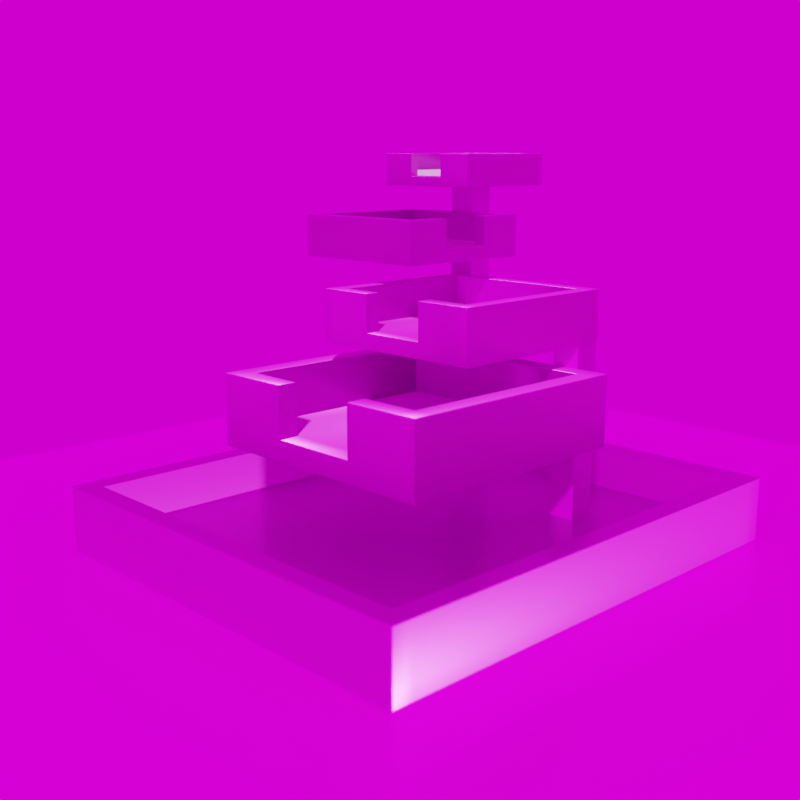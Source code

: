 # Source: fountain.blend  (saved by Blender 3.1.7; exported with 4.5.12 LTS)
import bpy
from mathutils import Matrix  # noqa: F401  (used for matrix-valued properties, if any)

bpy.ops.wm.read_factory_settings(use_empty=True)
scene = bpy.context.scene
scene.name = 'Scene'

# ---- collections
col_collection = bpy.data.collections.new('Collection'); scene.collection.children.link(col_collection)

# ---- images (referenced by path relative to the original .blend; pixels are not part of the script)
import os
ASSET_DIR = os.environ.get("B2B_ASSET_DIR", "")  # directory of the original .blend (textures are referenced by path, not embedded)
HERE = os.path.dirname(os.path.abspath(__file__))  # packed textures are extracted next to this script under _unpacked/

def load_image(name, relpath, width, height, colorspace="sRGB"):
    """Load a texture the original file referenced (path relative to the .blend, or extracted next to this script)."""
    p = next((c for c in (os.path.join(HERE, relpath), os.path.join(ASSET_DIR, relpath)) if relpath and os.path.exists(c)), "")
    if p:
        img = bpy.data.images.load(p, check_existing=True)
        img.name = name
    else:  # same state as the original file: an image datablock whose file is absent (Cycles renders it pink)
        img = bpy.data.images.new(name, width, height)
        img.source = "FILE"
        img.filepath = "//" + (relpath or name)
    img.colorspace_settings.name = colorspace
    return img
img_vddjfci_2k_albedo_jpg = load_image('vddjfci_2K_Albedo.jpg', 'vddjfci_2K_Albedo.jpg', 1024, 1024, 'sRGB')
img_vddjfci_2k_ao_jpg = load_image('vddjfci_2K_AO.jpg', 'vddjfci_2K_AO.jpg', 1024, 1024, 'Non-Color')
img_vddjfci_2k_roughness_jpg = load_image('vddjfci_2K_Roughness.jpg', 'vddjfci_2K_Roughness.jpg', 1024, 1024, 'Non-Color')
img_vddjfci_2k_normal_jpg = load_image('vddjfci_2K_Normal.jpg', 'vddjfci_2K_Normal.jpg', 1024, 1024, 'Non-Color')
img_wlhkfhqv_2k_albedo_jpg = load_image('wlhkfhqv_2K_Albedo.jpg', 'wlhkfhqv_2K_Albedo.jpg', 1024, 1024, 'sRGB')
img_wlhkfhqv_2k_roughness_jpg = load_image('wlhkfhqv_2K_Roughness.jpg', 'wlhkfhqv_2K_Roughness.jpg', 1024, 1024, 'Non-Color')
img_wlhkfhqv_2k_albedo_jpg_001 = load_image('wlhkfhqv_2K_Albedo.jpg.001', 'wlhkfhqv_2K_Albedo.jpg', 1024, 1024, 'sRGB')
img_wlhkfhqv_2k_roughness_jpg_001 = load_image('wlhkfhqv_2K_Roughness.jpg.001', 'wlhkfhqv_2K_Roughness.jpg', 1024, 1024, 'Non-Color')
img_brown_photostudio_02_4k_exr = load_image('brown_photostudio_02_4k.exr', 'brown_photostudio_02_4k.exr', 1024, 1024, 'Linear Rec.709')

# ---- materials (node trees are filled in below, after node groups)
mat_dirty_terrazzo_vddjfci = bpy.data.materials.new('Dirty_Terrazzo_vddjfci')
mat_x = bpy.data.materials.new('マテリアル')
mat_verde_alpi_wlhkfhqv = bpy.data.materials.new('Verde_Alpi_wlhkfhqv')

# ---- material node trees
mat_dirty_terrazzo_vddjfci.use_nodes = True; mat_dirty_terrazzo_vddjfci.node_tree.nodes.clear()
_N = mat_dirty_terrazzo_vddjfci.node_tree.nodes; _L = mat_dirty_terrazzo_vddjfci.node_tree.links
n0 = _N.new('ShaderNodeBsdfPrincipled'); n0.name = 'Principled BSDF'; n0.location = (10, 300)
n0.subsurface_method = 'RANDOM_WALK_SKIN'
n0.inputs[1].default_value = 0.2
n0.inputs[3].default_value = 1.45
n0.inputs[13].default_value = 0.6
n0.inputs[27].default_value = (0.0, 0.0, 0.0, 1.0)
n0.inputs[28].default_value = 1.0
n1 = _N.new('ShaderNodeOutputMaterial'); n1.name = 'Material Output'; n1.location = (300, 300)
n2 = _N.new('ShaderNodeMapping'); n2.name = 'マッピング'; n2.location = (-1950, 0)
n2.vector_type = 'TEXTURE'
n3 = _N.new('ShaderNodeTexCoord'); n3.name = 'テクスチャ座標'; n3.location = (-2150, -200)
n4 = _N.new('ShaderNodeMix'); n4.name = 'ミックス'; n4.location = (-250, 320)
n4.data_type = 'RGBA'
n4.blend_type = 'MULTIPLY'
n5 = _N.new('ShaderNodeTexImage'); n5.name = '画像テクスチャ'; n5.location = (-640, 460)
n5.image = img_vddjfci_2k_albedo_jpg
n6 = _N.new('ShaderNodeTexImage'); n6.name = '画像テクスチャ.001'; n6.location = (-640, 200)
n6.image = img_vddjfci_2k_ao_jpg
n7 = _N.new('ShaderNodeTexImage'); n7.name = '画像テクスチャ.002'; n7.location = (-1150, -60)
n7.image = img_vddjfci_2k_roughness_jpg
n8 = _N.new('ShaderNodeTexImage'); n8.name = '画像テクスチャ.003'; n8.location = (-640, -207)
n8.image = img_vddjfci_2k_normal_jpg
n9 = _N.new('ShaderNodeNormalMap'); n9.name = 'ノーマルマップ'; n9.location = (-250, -170)
_L.new(n0.outputs[0], n1.inputs[0])
_L.new(n3.outputs[2], n2.inputs[0])
_L.new(n2.outputs[0], n5.inputs[0])
_L.new(n2.outputs[0], n6.inputs[0])
_L.new(n5.outputs[0], n4.inputs[6])
_L.new(n6.outputs[0], n4.inputs[7])
_L.new(n4.outputs[2], n0.inputs[0])
_L.new(n7.outputs[0], n0.inputs[2])
_L.new(n2.outputs[0], n7.inputs[0])
_L.new(n2.outputs[0], n8.inputs[0])
_L.new(n8.outputs[0], n9.inputs[1])
_L.new(n9.outputs[0], n0.inputs[5])
n1.is_active_output = True
mat_x.use_nodes = True; mat_x.node_tree.nodes.clear()
_N = mat_x.node_tree.nodes; _L = mat_x.node_tree.links
n0 = _N.new('ShaderNodeOutputMaterial'); n0.name = 'Material Output'; n0.location = (300, 300)
n1 = _N.new('ShaderNodeBsdfGlass'); n1.name = 'グラスBSDF'; n1.location = (10, 300)
n1.distribution = 'BECKMANN'
n1.inputs[2].default_value = 1.33
_L.new(n1.outputs[0], n0.inputs[0])
n0.is_active_output = True
mat_verde_alpi_wlhkfhqv.use_nodes = True; mat_verde_alpi_wlhkfhqv.node_tree.nodes.clear()
_N = mat_verde_alpi_wlhkfhqv.node_tree.nodes; _L = mat_verde_alpi_wlhkfhqv.node_tree.links
n0 = _N.new('ShaderNodeBsdfPrincipled'); n0.name = 'Principled BSDF'; n0.location = (10, 300)
n0.subsurface_method = 'RANDOM_WALK_SKIN'
n0.inputs[1].default_value = 0.5
n0.inputs[3].default_value = 1.45
n0.inputs[13].default_value = 0.6
n0.inputs[27].default_value = (0.0, 0.0, 0.0, 1.0)
n0.inputs[28].default_value = 1.0
n1 = _N.new('ShaderNodeOutputMaterial'); n1.name = 'Material Output'; n1.location = (300, 300)
n2 = _N.new('ShaderNodeMapping'); n2.name = 'マッピング'; n2.location = (-1950, 0)
n2.vector_type = 'TEXTURE'
n3 = _N.new('ShaderNodeTexCoord'); n3.name = 'テクスチャ座標'; n3.location = (-2150, -200)
n4 = _N.new('ShaderNodeTexImage'); n4.name = '画像テクスチャ'; n4.location = (-640, 420)
n4.image = img_wlhkfhqv_2k_albedo_jpg
n5 = _N.new('ShaderNodeTexImage'); n5.name = '画像テクスチャ.001'; n5.location = (-1150, -60)
n5.image = img_wlhkfhqv_2k_roughness_jpg
n6 = _N.new('ShaderNodeMapping'); n6.name = 'Mapping'; n6.location = (-1950, 0)
n6.vector_type = 'TEXTURE'
n7 = _N.new('ShaderNodeTexCoord'); n7.name = 'Texture Coordinate'; n7.location = (-2150, -200)
n8 = _N.new('ShaderNodeTexImage'); n8.name = 'Image Texture'; n8.location = (-640, 420)
n8.image = img_wlhkfhqv_2k_albedo_jpg_001
n9 = _N.new('ShaderNodeTexImage'); n9.name = 'Image Texture.001'; n9.location = (-1150, -60)
n9.image = img_wlhkfhqv_2k_roughness_jpg_001
_L.new(n0.outputs[0], n1.inputs[0])
_L.new(n3.outputs[2], n2.inputs[0])
_L.new(n2.outputs[0], n4.inputs[0])
_L.new(n2.outputs[0], n5.inputs[0])
_L.new(n7.outputs[2], n6.inputs[0])
_L.new(n8.outputs[0], n0.inputs[0])
_L.new(n6.outputs[0], n8.inputs[0])
_L.new(n9.outputs[0], n0.inputs[2])
_L.new(n6.outputs[0], n9.inputs[0])
n1.is_active_output = True

# ---- world
world_world = bpy.data.worlds.new('World'); scene.world = world_world
world_world.use_nodes = True; world_world.node_tree.nodes.clear()
_N = world_world.node_tree.nodes; _L = world_world.node_tree.links
n0 = _N.new('ShaderNodeOutputWorld'); n0.name = 'World Output'; n0.location = (300, 300)
n1 = _N.new('ShaderNodeBackground'); n1.name = 'Background'; n1.location = (10, 300)
n2 = _N.new('ShaderNodeTexCoord'); n2.name = 'テクスチャ座標'; n2.location = (-780, 302)
n3 = _N.new('ShaderNodeTexEnvironment'); n3.name = '環境テクスチャ'; n3.location = (-280, 280)
n3.image = img_brown_photostudio_02_4k_exr
n4 = _N.new('ShaderNodeMapping'); n4.name = 'マッピング'; n4.location = (-570, 318)
n4.width = 240
n4.inputs[1].default_value = (0.0, 0.0, -0.1)
n4.inputs[2].default_value = (0.0, 0.0, 2.094)
_L.new(n1.outputs[0], n0.inputs[0])
_L.new(n4.outputs[0], n3.inputs[0])
_L.new(n2.outputs[0], n4.inputs[0])
_L.new(n3.outputs[0], n1.inputs[0])
n0.is_active_output = True
world_world.color = (0.05088, 0.05088, 0.05088)
world_world.use_sun_shadow = False
world_world.sun_shadow_jitter_overblur = 0.0

# ---- cameras
cam_x = bpy.data.cameras.new('カメラ')
cam_x.dof.use_dof = True
cam_x.dof.focus_distance = 24.7
cam_x.dof.aperture_fstop = 0.3

# ---- meshes
me_x = bpy.data.meshes.new('立方体')
me_x.from_pydata([(-1.0, -1.0, -0.02346), (-1.0, -1.0, 0.1427), (-1.0, 1.0, -0.02346), (-1.0, 1.0, 0.1427), (1.0, -1.0, -0.02346), (1.0, -1.0, 0.1427), (1.0, 1.0, -0.02346), (1.0, 1.0, 0.1427), (0.8333, 1.0, -0.02346), (-0.8333, 1.0, -0.02346), (-0.8333, 1.0, 0.1427), (0.8333, 1.0, 0.1427), (-0.8333, -1.0, -0.02346), (0.8333, -1.0, -0.02346), (0.8333, -1.0, 0.1427), (-0.8333, -1.0, 0.1427), (-1.0, 0.8333, -0.02346), (-1.0, -0.8333, -0.02346), (-1.0, -0.8333, 0.1427), (-1.0, 0.8333, 0.1427), (1.0, -0.8333, -0.02346), (1.0, 0.8333, -0.02346), (1.0, 0.8333, 0.1427), (1.0, -0.8333, 0.1427), (0.8333, 0.8333, 0.1427), (0.8333, -0.8333, 0.1427), (-0.8333, 0.8333, 0.1427), (-0.8333, -0.8333, 0.1427), (-0.8333, 0.8333, -0.02346), (-0.8333, -0.8333, -0.02346), (0.8333, 0.8333, -0.02346), (0.8333, -0.8333, -0.02346), (0.3611, 1.0, -0.02346), (-0.3611, 1.0, -0.02346), (-0.3611, 1.0, 0.1427), (0.3611, 1.0, 0.1427), (-0.3611, -1.0, -0.02346), (0.3611, -1.0, -0.02346), (0.3611, -1.0, 0.1427), (-0.3611, -1.0, 0.1427), (0.3611, 0.8333, -0.02346), (-0.3611, 0.8333, -0.02346), (0.3611, -0.8333, -0.02346), (-0.3611, -0.8333, -0.02346), (-0.3611, 0.8333, 0.1427), (0.3611, 0.8333, 0.1427), (-0.3611, -0.8333, 0.1427), (0.3611, -0.8333, 0.1427), (-1.0, 0.8333, 0.5386), (-1.0, 1.0, 0.5386), (0.8333, 1.0, 0.5386), (1.0, 1.0, 0.5386), (1.0, -0.8333, 0.5386), (1.0, -1.0, 0.5386), (-0.8333, -1.0, 0.5386), (-1.0, -1.0, 0.5386), (-0.8333, 1.0, 0.5386), (0.3611, 1.0, 0.5386), (0.8333, -1.0, 0.5386), (-0.3611, -1.0, 0.5386), (0.8333, -0.8333, 0.5386), (-0.8333, -0.8333, 0.5386), (-1.0, -0.8333, 0.5386), (1.0, 0.8333, 0.5386), (0.8333, 0.8333, 0.5386), (-0.8333, 0.8333, 0.5386), (0.3611, 0.8333, 0.5386), (0.3611, -0.8333, 0.5386), (-0.3611, 1.0, 0.5386), (0.3611, -1.0, 0.5386), (-0.3611, 0.8333, 0.5386), (-0.3611, -0.8333, 0.5386)], [], [(16, 19, 3, 2), (8, 11, 7, 6), (20, 23, 5, 4), (12, 15, 1, 0), (31, 20, 4, 13), (18, 1, 55, 62), (11, 35, 57, 50), (24, 25, 60, 64), (17, 29, 12, 0), (42, 31, 13, 37), (4, 5, 14, 13), (36, 39, 15, 12), (2, 3, 10, 9), (32, 35, 11, 8), (32, 8, 30, 40), (40, 30, 31, 42), (2, 9, 28, 16), (16, 28, 29, 17), (46, 27, 61, 71), (44, 26, 27, 46), (38, 14, 58, 69), (10, 3, 49, 56), (44, 45, 66, 70), (23, 22, 63, 52), (8, 6, 21, 30), (30, 21, 20, 31), (6, 7, 22, 21), (21, 22, 23, 20), (0, 1, 18, 17), (17, 18, 19, 16), (24, 45, 47, 25), (45, 44, 46, 47), (26, 44, 70, 65), (7, 11, 50, 51), (28, 41, 43, 29), (41, 40, 42, 43), (9, 33, 41, 28), (33, 32, 40, 41), (9, 10, 34, 33), (33, 34, 35, 32), (13, 14, 38, 37), (37, 38, 39, 36), (29, 43, 36, 12), (43, 42, 37, 36), (25, 47, 67, 60), (47, 46, 39, 38), (61, 62, 55, 54), (52, 60, 58, 53), (71, 61, 54, 59), (68, 56, 65, 70), (51, 50, 64, 63), (63, 64, 60, 52), (56, 49, 48, 65), (65, 48, 62, 61), (50, 57, 66, 64), (57, 68, 70, 66), (60, 67, 69, 58), (5, 23, 52, 53), (47, 38, 69, 67), (19, 18, 62, 48), (27, 26, 65, 61), (3, 19, 48, 49), (39, 46, 71, 59), (34, 10, 56, 68), (14, 5, 53, 58), (45, 24, 64, 66), (1, 15, 54, 55), (35, 34, 68, 57), (15, 39, 59, 54), (22, 7, 51, 63)])
me_x.polygons.foreach_set('use_smooth', [True] * 70)
_uv = me_x.uv_layers.new(name='UVマップ')
_uv.uv.foreach_set('vector', [0.9167, 0.3792, 0.9167, 0.4623, 1.0, 0.4623, 1.0, 0.3792, 0.9167, 0.3792, 0.9167, 0.4623, 1.0, 0.4623, 1.0, 0.3792, 0.08333, 0.3792, 0.08333, 0.4623, 0.0, 0.4623, 0.0, 0.3792, 0.08333, 0.3792, 0.08333, 0.4623, 0.0, 0.4623, 0.0, 0.3792, 0.9167, 0.08333, 1.0, 0.08333, 1.0, 0.0, 0.9167, 0.0, 0.08333, 0.4623, 0.0, 0.4623, 0.0, 0.6602, 0.08333, 0.6602, 0.9167, 0.4623, 0.6806, 0.4623, 0.6806, 0.6602, 0.9167, 0.6602, 0.9167, 0.4623, 0.08333, 0.4623, 0.08333, 0.6602, 0.9167, 0.6602, 0.0, 0.08333, 0.08333, 0.08333, 0.08333, 0.0, 0.0, 0.0, 0.6806, 0.08333, 0.9167, 0.08333, 0.9167, 0.0, 0.6806, 0.0, 1.0, 0.3792, 1.0, 0.4623, 0.9167, 0.4623, 0.9167, 0.3792, 0.3194, 0.3792, 0.3194, 0.4623, 0.08333, 0.4623, 0.08333, 0.3792, 0.0, 0.3792, 0.0, 0.4623, 0.08333, 0.4623, 0.08333, 0.3792, 0.6806, 0.3792, 0.6806, 0.4623, 0.9167, 0.4623, 0.9167, 0.3792, 0.6806, 1.0, 0.9167, 1.0, 0.9167, 0.9167, 0.6806, 0.9167, 0.6806, 0.9167, 0.9167, 0.9167, 0.9167, 0.08333, 0.6806, 0.08333, 0.0, 1.0, 0.08333, 1.0, 0.08333, 0.9167, 0.0, 0.9167, 0.0, 0.9167, 0.08333, 0.9167, 0.08333, 0.08333, 0.0, 0.08333, 0.3194, 0.4623, 0.08333, 0.4623, 0.08333, 0.6602, 0.3194, 0.6602, 0.3194, 0.9167, 0.08333, 0.9167, 0.08333, 0.08333, 0.3194, 0.08333, 0.6806, 0.4623, 0.9167, 0.4623, 0.9167, 0.6602, 0.6806, 0.6602, 0.08333, 0.4623, 0.0, 0.4623, 0.0, 0.6602, 0.08333, 0.6602, 0.3194, 0.4623, 0.6806, 0.4623, 0.6806, 0.6602, 0.3194, 0.6602, 0.08333, 0.4623, 0.9167, 0.4623, 0.9167, 0.6602, 0.08333, 0.6602, 0.9167, 1.0, 1.0, 1.0, 1.0, 0.9167, 0.9167, 0.9167, 0.9167, 0.9167, 1.0, 0.9167, 1.0, 0.08333, 0.9167, 0.08333, 1.0, 0.3792, 1.0, 0.4623, 0.9167, 0.4623, 0.9167, 0.3792, 0.9167, 0.3792, 0.9167, 0.4623, 0.08333, 0.4623, 0.08333, 0.3792, 0.0, 0.3792, 0.0, 0.4623, 0.08333, 0.4623, 0.08333, 0.3792, 0.08333, 0.3792, 0.08333, 0.4623, 0.9167, 0.4623, 0.9167, 0.3792, 0.9167, 0.9167, 0.6806, 0.9167, 0.6806, 0.08333, 0.9167, 0.08333, 0.6806, 0.9167, 0.3194, 0.9167, 0.3194, 0.08333, 0.6806, 0.08333, 0.08333, 0.4623, 0.3194, 0.4623, 0.3194, 0.6602, 0.08333, 0.6602, 1.0, 0.4623, 0.9167, 0.4623, 0.9167, 0.6602, 1.0, 0.6602, 0.08333, 0.9167, 0.3194, 0.9167, 0.3194, 0.08333, 0.08333, 0.08333, 0.3194, 0.9167, 0.6806, 0.9167, 0.6806, 0.08333, 0.3194, 0.08333, 0.08333, 1.0, 0.3194, 1.0, 0.3194, 0.9167, 0.08333, 0.9167, 0.3194, 1.0, 0.6806, 1.0, 0.6806, 0.9167, 0.3194, 0.9167, 0.08333, 0.3792, 0.08333, 0.4623, 0.3194, 0.4623, 0.3194, 0.3792, 0.3194, 0.3792, 0.3194, 0.4623, 0.6806, 0.4623, 0.6806, 0.3792, 0.9167, 0.3792, 0.9167, 0.4623, 0.6806, 0.4623, 0.6806, 0.3792, 0.6806, 0.3792, 0.6806, 0.4623, 0.3194, 0.4623, 0.3194, 0.3792, 0.08333, 0.08333, 0.3194, 0.08333, 0.3194, 0.0, 0.08333, 0.0, 0.3194, 0.08333, 0.6806, 0.08333, 0.6806, 0.0, 0.3194, 0.0, 0.9167, 0.4623, 0.6806, 0.4623, 0.6806, 0.6602, 0.9167, 0.6602, 0.6806, 0.08333, 0.3194, 0.08333, 0.3194, 0.0, 0.6806, 0.0, 0.08333, 0.08333, 0.0, 0.08333, 0.0, 0.0, 0.08333, 0.0, 1.0, 0.08333, 0.9167, 0.08333, 0.9167, 0.0, 1.0, 0.0, 0.3194, 0.08333, 0.08333, 0.08333, 0.08333, 0.0, 0.3194, 0.0, 0.3194, 1.0, 0.08333, 1.0, 0.08333, 0.9167, 0.3194, 0.9167, 1.0, 1.0, 0.9167, 1.0, 0.9167, 0.9167, 1.0, 0.9167, 1.0, 0.9167, 0.9167, 0.9167, 0.9167, 0.08333, 1.0, 0.08333, 0.08333, 1.0, 0.0, 1.0, 0.0, 0.9167, 0.08333, 0.9167, 0.08333, 0.9167, 0.0, 0.9167, 0.0, 0.08333, 0.08333, 0.08333, 0.9167, 1.0, 0.6806, 1.0, 0.6806, 0.9167, 0.9167, 0.9167, 0.6806, 1.0, 0.3194, 1.0, 0.3194, 0.9167, 0.6806, 0.9167, 0.9167, 0.08333, 0.6806, 0.08333, 0.6806, 0.0, 0.9167, 0.0, 0.0, 0.4623, 0.08333, 0.4623, 0.08333, 0.6602, 0.0, 0.6602, 0.08333, 0.4623, 0.0, 0.4623, 0.0, 0.6602, 0.08333, 0.6602, 0.9167, 0.4623, 0.08333, 0.4623, 0.08333, 0.6602, 0.9167, 0.6602, 0.08333, 0.4623, 0.9167, 0.4623, 0.9167, 0.6602, 0.08333, 0.6602, 1.0, 0.4623, 0.9167, 0.4623, 0.9167, 0.6602, 1.0, 0.6602, 0.0, 0.4623, 0.08333, 0.4623, 0.08333, 0.6602, 0.0, 0.6602, 0.3194, 0.4623, 0.08333, 0.4623, 0.08333, 0.6602, 0.3194, 0.6602, 0.9167, 0.4623, 1.0, 0.4623, 1.0, 0.6602, 0.9167, 0.6602, 0.6806, 0.4623, 0.9167, 0.4623, 0.9167, 0.6602, 0.6806, 0.6602, 0.0, 0.4623, 0.08333, 0.4623, 0.08333, 0.6602, 0.0, 0.6602, 0.6806, 0.4623, 0.3194, 0.4623, 0.3194, 0.6602, 0.6806, 0.6602, 0.08333, 0.4623, 0.3194, 0.4623, 0.3194, 0.6602, 0.08333, 0.6602, 0.9167, 0.4623, 1.0, 0.4623, 1.0, 0.6602, 0.9167, 0.6602])
me_x.materials.append(mat_dirty_terrazzo_vddjfci)
me_x.use_remesh_fix_poles = True
me_x.use_remesh_preserve_attributes = False
me_x.update()
me_001 = bpy.data.meshes.new('立方体.001')
me_001.from_pydata([(-1.0, -1.0, -0.02346), (-1.0, -1.0, 0.1427), (-1.0, 1.0, -0.02346), (-1.0, 1.0, 0.1427), (1.0, -1.0, -0.02346), (1.0, -1.0, 0.1427), (1.0, 1.0, -0.02346), (1.0, 1.0, 0.1427), (0.8333, 1.0, -0.02346), (-0.8333, 1.0, -0.02346), (-0.8333, 1.0, 0.1427), (0.8333, 1.0, 0.1427), (-0.8333, -1.0, -0.02346), (0.8333, -1.0, -0.02346), (0.8333, -1.0, 0.1427), (-0.8333, -1.0, 0.1427), (-1.0, 0.8333, -0.02346), (-1.0, -0.8333, -0.02346), (-1.0, -0.8333, 0.1427), (-1.0, 0.8333, 0.1427), (1.0, -0.8333, -0.02346), (1.0, 0.8333, -0.02346), (1.0, 0.8333, 0.1427), (1.0, -0.8333, 0.1427), (0.8333, 0.8333, 0.1427), (0.8333, -0.8333, 0.1427), (-0.8333, 0.8333, 0.1427), (-0.8333, -0.8333, 0.1427), (-0.8333, 0.8333, -0.02346), (-0.8333, -0.8333, -0.02346), (0.8333, 0.8333, -0.02346), (0.8333, -0.8333, -0.02346), (0.3611, 1.0, -0.02346), (-0.3611, 1.0, -0.02346), (-0.3611, 1.0, 0.1427), (0.3611, 1.0, 0.1427), (-0.3611, -1.0, -0.02346), (0.3611, -1.0, -0.02346), (0.3611, -1.0, 0.1427), (-0.3611, -1.0, 0.1427), (0.3611, 0.8333, -0.02346), (-0.3611, 0.8333, -0.02346), (0.3611, -0.8333, -0.02346), (-0.3611, -0.8333, -0.02346), (-0.3611, 0.8333, 0.1427), (0.3611, 0.8333, 0.1427), (-0.3611, -0.8333, 0.1427), (0.3611, -0.8333, 0.1427), (-1.0, 0.8333, 0.5386), (-1.0, 1.0, 0.5386), (0.8333, 1.0, 0.5386), (1.0, 1.0, 0.5386), (1.0, -0.8333, 0.5386), (1.0, -1.0, 0.5386), (-0.8333, -1.0, 0.5386), (-1.0, -1.0, 0.5386), (-0.8333, 1.0, 0.5386), (0.3611, 1.0, 0.5386), (0.8333, -1.0, 0.5386), (-0.3611, -1.0, 0.5386), (0.8333, -0.8333, 0.5386), (-0.8333, -0.8333, 0.5386), (-1.0, -0.8333, 0.5386), (1.0, 0.8333, 0.5386), (0.8333, 0.8333, 0.5386), (-0.8333, 0.8333, 0.5386), (0.3611, 0.8333, 0.5386), (0.3611, -0.8333, 0.5386), (-0.3611, 1.0, 0.5386), (0.3611, -1.0, 0.5386), (-0.3611, 0.8333, 0.5386), (-0.3611, -0.8333, 0.5386)], [], [(16, 19, 3, 2), (8, 11, 7, 6), (20, 23, 5, 4), (12, 15, 1, 0), (31, 20, 4, 13), (18, 1, 55, 62), (11, 35, 57, 50), (24, 25, 60, 64), (17, 29, 12, 0), (42, 31, 13, 37), (4, 5, 14, 13), (36, 39, 15, 12), (2, 3, 10, 9), (32, 35, 11, 8), (32, 8, 30, 40), (40, 30, 31, 42), (2, 9, 28, 16), (16, 28, 29, 17), (46, 27, 61, 71), (44, 26, 27, 46), (38, 14, 58, 69), (10, 3, 49, 56), (44, 45, 66, 70), (23, 22, 63, 52), (8, 6, 21, 30), (30, 21, 20, 31), (6, 7, 22, 21), (21, 22, 23, 20), (0, 1, 18, 17), (17, 18, 19, 16), (24, 45, 47, 25), (45, 44, 46, 47), (26, 44, 70, 65), (7, 11, 50, 51), (28, 41, 43, 29), (41, 40, 42, 43), (9, 33, 41, 28), (33, 32, 40, 41), (9, 10, 34, 33), (33, 34, 35, 32), (13, 14, 38, 37), (37, 38, 39, 36), (29, 43, 36, 12), (43, 42, 37, 36), (25, 47, 67, 60), (47, 46, 39, 38), (61, 62, 55, 54), (52, 60, 58, 53), (71, 61, 54, 59), (68, 56, 65, 70), (51, 50, 64, 63), (63, 64, 60, 52), (56, 49, 48, 65), (65, 48, 62, 61), (50, 57, 66, 64), (57, 68, 70, 66), (60, 67, 69, 58), (5, 23, 52, 53), (47, 38, 69, 67), (19, 18, 62, 48), (27, 26, 65, 61), (3, 19, 48, 49), (39, 46, 71, 59), (34, 10, 56, 68), (14, 5, 53, 58), (45, 24, 64, 66), (1, 15, 54, 55), (35, 34, 68, 57), (15, 39, 59, 54), (22, 7, 51, 63)])
me_001.polygons.foreach_set('use_smooth', [True] * 70)
_uv = me_001.uv_layers.new(name='UVマップ')
_uv.uv.foreach_set('vector', [0.9167, 0.3792, 0.9167, 0.4623, 1.0, 0.4623, 1.0, 0.3792, 0.9167, 0.3792, 0.9167, 0.4623, 1.0, 0.4623, 1.0, 0.3792, 0.08333, 0.3792, 0.08333, 0.4623, 0.0, 0.4623, 0.0, 0.3792, 0.08333, 0.3792, 0.08333, 0.4623, 0.0, 0.4623, 0.0, 0.3792, 0.9167, 0.08333, 1.0, 0.08333, 1.0, 0.0, 0.9167, 0.0, 0.08333, 0.4623, 0.0, 0.4623, 0.0, 0.6602, 0.08333, 0.6602, 0.9167, 0.4623, 0.6806, 0.4623, 0.6806, 0.6602, 0.9167, 0.6602, 0.9167, 0.4623, 0.08333, 0.4623, 0.08333, 0.6602, 0.9167, 0.6602, 0.0, 0.08333, 0.08333, 0.08333, 0.08333, 0.0, 0.0, 0.0, 0.6806, 0.08333, 0.9167, 0.08333, 0.9167, 0.0, 0.6806, 0.0, 1.0, 0.3792, 1.0, 0.4623, 0.9167, 0.4623, 0.9167, 0.3792, 0.3194, 0.3792, 0.3194, 0.4623, 0.08333, 0.4623, 0.08333, 0.3792, 0.0, 0.3792, 0.0, 0.4623, 0.08333, 0.4623, 0.08333, 0.3792, 0.6806, 0.3792, 0.6806, 0.4623, 0.9167, 0.4623, 0.9167, 0.3792, 0.6806, 1.0, 0.9167, 1.0, 0.9167, 0.9167, 0.6806, 0.9167, 0.6806, 0.9167, 0.9167, 0.9167, 0.9167, 0.08333, 0.6806, 0.08333, 0.0, 1.0, 0.08333, 1.0, 0.08333, 0.9167, 0.0, 0.9167, 0.0, 0.9167, 0.08333, 0.9167, 0.08333, 0.08333, 0.0, 0.08333, 0.3194, 0.4623, 0.08333, 0.4623, 0.08333, 0.6602, 0.3194, 0.6602, 0.3194, 0.9167, 0.08333, 0.9167, 0.08333, 0.08333, 0.3194, 0.08333, 0.6806, 0.4623, 0.9167, 0.4623, 0.9167, 0.6602, 0.6806, 0.6602, 0.08333, 0.4623, 0.0, 0.4623, 0.0, 0.6602, 0.08333, 0.6602, 0.3194, 0.4623, 0.6806, 0.4623, 0.6806, 0.6602, 0.3194, 0.6602, 0.08333, 0.4623, 0.9167, 0.4623, 0.9167, 0.6602, 0.08333, 0.6602, 0.9167, 1.0, 1.0, 1.0, 1.0, 0.9167, 0.9167, 0.9167, 0.9167, 0.9167, 1.0, 0.9167, 1.0, 0.08333, 0.9167, 0.08333, 1.0, 0.3792, 1.0, 0.4623, 0.9167, 0.4623, 0.9167, 0.3792, 0.9167, 0.3792, 0.9167, 0.4623, 0.08333, 0.4623, 0.08333, 0.3792, 0.0, 0.3792, 0.0, 0.4623, 0.08333, 0.4623, 0.08333, 0.3792, 0.08333, 0.3792, 0.08333, 0.4623, 0.9167, 0.4623, 0.9167, 0.3792, 0.9167, 0.9167, 0.6806, 0.9167, 0.6806, 0.08333, 0.9167, 0.08333, 0.6806, 0.9167, 0.3194, 0.9167, 0.3194, 0.08333, 0.6806, 0.08333, 0.08333, 0.4623, 0.3194, 0.4623, 0.3194, 0.6602, 0.08333, 0.6602, 1.0, 0.4623, 0.9167, 0.4623, 0.9167, 0.6602, 1.0, 0.6602, 0.08333, 0.9167, 0.3194, 0.9167, 0.3194, 0.08333, 0.08333, 0.08333, 0.3194, 0.9167, 0.6806, 0.9167, 0.6806, 0.08333, 0.3194, 0.08333, 0.08333, 1.0, 0.3194, 1.0, 0.3194, 0.9167, 0.08333, 0.9167, 0.3194, 1.0, 0.6806, 1.0, 0.6806, 0.9167, 0.3194, 0.9167, 0.08333, 0.3792, 0.08333, 0.4623, 0.3194, 0.4623, 0.3194, 0.3792, 0.3194, 0.3792, 0.3194, 0.4623, 0.6806, 0.4623, 0.6806, 0.3792, 0.9167, 0.3792, 0.9167, 0.4623, 0.6806, 0.4623, 0.6806, 0.3792, 0.6806, 0.3792, 0.6806, 0.4623, 0.3194, 0.4623, 0.3194, 0.3792, 0.08333, 0.08333, 0.3194, 0.08333, 0.3194, 0.0, 0.08333, 0.0, 0.3194, 0.08333, 0.6806, 0.08333, 0.6806, 0.0, 0.3194, 0.0, 0.9167, 0.4623, 0.6806, 0.4623, 0.6806, 0.6602, 0.9167, 0.6602, 0.6806, 0.08333, 0.3194, 0.08333, 0.3194, 0.0, 0.6806, 0.0, 0.08333, 0.08333, 0.0, 0.08333, 0.0, 0.0, 0.08333, 0.0, 1.0, 0.08333, 0.9167, 0.08333, 0.9167, 0.0, 1.0, 0.0, 0.3194, 0.08333, 0.08333, 0.08333, 0.08333, 0.0, 0.3194, 0.0, 0.3194, 1.0, 0.08333, 1.0, 0.08333, 0.9167, 0.3194, 0.9167, 1.0, 1.0, 0.9167, 1.0, 0.9167, 0.9167, 1.0, 0.9167, 1.0, 0.9167, 0.9167, 0.9167, 0.9167, 0.08333, 1.0, 0.08333, 0.08333, 1.0, 0.0, 1.0, 0.0, 0.9167, 0.08333, 0.9167, 0.08333, 0.9167, 0.0, 0.9167, 0.0, 0.08333, 0.08333, 0.08333, 0.9167, 1.0, 0.6806, 1.0, 0.6806, 0.9167, 0.9167, 0.9167, 0.6806, 1.0, 0.3194, 1.0, 0.3194, 0.9167, 0.6806, 0.9167, 0.9167, 0.08333, 0.6806, 0.08333, 0.6806, 0.0, 0.9167, 0.0, 0.0, 0.4623, 0.08333, 0.4623, 0.08333, 0.6602, 0.0, 0.6602, 0.08333, 0.4623, 0.0, 0.4623, 0.0, 0.6602, 0.08333, 0.6602, 0.9167, 0.4623, 0.08333, 0.4623, 0.08333, 0.6602, 0.9167, 0.6602, 0.08333, 0.4623, 0.9167, 0.4623, 0.9167, 0.6602, 0.08333, 0.6602, 1.0, 0.4623, 0.9167, 0.4623, 0.9167, 0.6602, 1.0, 0.6602, 0.0, 0.4623, 0.08333, 0.4623, 0.08333, 0.6602, 0.0, 0.6602, 0.3194, 0.4623, 0.08333, 0.4623, 0.08333, 0.6602, 0.3194, 0.6602, 0.9167, 0.4623, 1.0, 0.4623, 1.0, 0.6602, 0.9167, 0.6602, 0.6806, 0.4623, 0.9167, 0.4623, 0.9167, 0.6602, 0.6806, 0.6602, 0.0, 0.4623, 0.08333, 0.4623, 0.08333, 0.6602, 0.0, 0.6602, 0.6806, 0.4623, 0.3194, 0.4623, 0.3194, 0.6602, 0.6806, 0.6602, 0.08333, 0.4623, 0.3194, 0.4623, 0.3194, 0.6602, 0.08333, 0.6602, 0.9167, 0.4623, 1.0, 0.4623, 1.0, 0.6602, 0.9167, 0.6602])
me_001.materials.append(mat_dirty_terrazzo_vddjfci)
me_001.use_remesh_fix_poles = True
me_001.use_remesh_preserve_attributes = False
me_001.update()
me_002 = bpy.data.meshes.new('立方体.002')
me_002.from_pydata([(-1.0, -1.0, -0.02346), (-1.0, -1.0, 0.1427), (-1.0, 1.0, -0.02346), (-1.0, 1.0, 0.1427), (1.0, -1.0, -0.02346), (1.0, -1.0, 0.1427), (1.0, 1.0, -0.02346), (1.0, 1.0, 0.1427), (0.8333, 1.0, -0.02346), (-0.8333, 1.0, -0.02346), (-0.8333, 1.0, 0.1427), (0.8333, 1.0, 0.1427), (-0.8333, -1.0, -0.02346), (0.8333, -1.0, -0.02346), (0.8333, -1.0, 0.1427), (-0.8333, -1.0, 0.1427), (-1.0, 0.8333, -0.02346), (-1.0, -0.8333, -0.02346), (-1.0, -0.8333, 0.1427), (-1.0, 0.8333, 0.1427), (1.0, -0.8333, -0.02346), (1.0, 0.8333, -0.02346), (1.0, 0.8333, 0.1427), (1.0, -0.8333, 0.1427), (0.8333, 0.8333, 0.1427), (0.8333, -0.8333, 0.1427), (-0.8333, 0.8333, 0.1427), (-0.8333, -0.8333, 0.1427), (-0.8333, 0.8333, -0.02346), (-0.8333, -0.8333, -0.02346), (0.8333, 0.8333, -0.02346), (0.8333, -0.8333, -0.02346), (0.3611, 1.0, -0.02346), (-0.3611, 1.0, -0.02346), (-0.3611, 1.0, 0.1427), (0.3611, 1.0, 0.1427), (-0.3611, -1.0, -0.02346), (0.3611, -1.0, -0.02346), (0.3611, -1.0, 0.1427), (-0.3611, -1.0, 0.1427), (0.3611, 0.8333, -0.02346), (-0.3611, 0.8333, -0.02346), (0.3611, -0.8333, -0.02346), (-0.3611, -0.8333, -0.02346), (-0.3611, 0.8333, 0.1427), (0.3611, 0.8333, 0.1427), (-0.3611, -0.8333, 0.1427), (0.3611, -0.8333, 0.1427), (-1.0, 0.8333, 0.5386), (-1.0, 1.0, 0.5386), (0.8333, 1.0, 0.5386), (1.0, 1.0, 0.5386), (1.0, -0.8333, 0.5386), (1.0, -1.0, 0.5386), (-0.8333, -1.0, 0.5386), (-1.0, -1.0, 0.5386), (-0.8333, 1.0, 0.5386), (0.3611, 1.0, 0.5386), (0.8333, -1.0, 0.5386), (-0.3611, -1.0, 0.5386), (0.8333, -0.8333, 0.5386), (-0.8333, -0.8333, 0.5386), (-1.0, -0.8333, 0.5386), (1.0, 0.8333, 0.5386), (0.8333, 0.8333, 0.5386), (-0.8333, 0.8333, 0.5386), (0.3611, 0.8333, 0.5386), (0.3611, -0.8333, 0.5386), (-0.3611, 1.0, 0.5386), (0.3611, -1.0, 0.5386), (-0.3611, 0.8333, 0.5386), (-0.3611, -0.8333, 0.5386)], [], [(16, 19, 3, 2), (8, 11, 7, 6), (20, 23, 5, 4), (12, 15, 1, 0), (31, 20, 4, 13), (18, 1, 55, 62), (11, 35, 57, 50), (24, 25, 60, 64), (17, 29, 12, 0), (42, 31, 13, 37), (4, 5, 14, 13), (36, 39, 15, 12), (2, 3, 10, 9), (32, 35, 11, 8), (32, 8, 30, 40), (40, 30, 31, 42), (2, 9, 28, 16), (16, 28, 29, 17), (46, 27, 61, 71), (44, 26, 27, 46), (38, 14, 58, 69), (10, 3, 49, 56), (44, 45, 66, 70), (23, 22, 63, 52), (8, 6, 21, 30), (30, 21, 20, 31), (6, 7, 22, 21), (21, 22, 23, 20), (0, 1, 18, 17), (17, 18, 19, 16), (24, 45, 47, 25), (45, 44, 46, 47), (26, 44, 70, 65), (7, 11, 50, 51), (28, 41, 43, 29), (41, 40, 42, 43), (9, 33, 41, 28), (33, 32, 40, 41), (9, 10, 34, 33), (33, 34, 35, 32), (13, 14, 38, 37), (37, 38, 39, 36), (29, 43, 36, 12), (43, 42, 37, 36), (25, 47, 67, 60), (47, 46, 39, 38), (61, 62, 55, 54), (52, 60, 58, 53), (71, 61, 54, 59), (68, 56, 65, 70), (51, 50, 64, 63), (63, 64, 60, 52), (56, 49, 48, 65), (65, 48, 62, 61), (50, 57, 66, 64), (57, 68, 70, 66), (60, 67, 69, 58), (5, 23, 52, 53), (47, 38, 69, 67), (19, 18, 62, 48), (27, 26, 65, 61), (3, 19, 48, 49), (39, 46, 71, 59), (34, 10, 56, 68), (14, 5, 53, 58), (45, 24, 64, 66), (1, 15, 54, 55), (35, 34, 68, 57), (15, 39, 59, 54), (22, 7, 51, 63)])
me_002.polygons.foreach_set('use_smooth', [True] * 70)
_uv = me_002.uv_layers.new(name='UVマップ')
_uv.uv.foreach_set('vector', [0.9167, 0.3792, 0.9167, 0.4623, 1.0, 0.4623, 1.0, 0.3792, 0.9167, 0.3792, 0.9167, 0.4623, 1.0, 0.4623, 1.0, 0.3792, 0.08333, 0.3792, 0.08333, 0.4623, 0.0, 0.4623, 0.0, 0.3792, 0.08333, 0.3792, 0.08333, 0.4623, 0.0, 0.4623, 0.0, 0.3792, 0.9167, 0.08333, 1.0, 0.08333, 1.0, 0.0, 0.9167, 0.0, 0.08333, 0.4623, 0.0, 0.4623, 0.0, 0.6602, 0.08333, 0.6602, 0.9167, 0.4623, 0.6806, 0.4623, 0.6806, 0.6602, 0.9167, 0.6602, 0.9167, 0.4623, 0.08333, 0.4623, 0.08333, 0.6602, 0.9167, 0.6602, 0.0, 0.08333, 0.08333, 0.08333, 0.08333, 0.0, 0.0, 0.0, 0.6806, 0.08333, 0.9167, 0.08333, 0.9167, 0.0, 0.6806, 0.0, 1.0, 0.3792, 1.0, 0.4623, 0.9167, 0.4623, 0.9167, 0.3792, 0.3194, 0.3792, 0.3194, 0.4623, 0.08333, 0.4623, 0.08333, 0.3792, 0.0, 0.3792, 0.0, 0.4623, 0.08333, 0.4623, 0.08333, 0.3792, 0.6806, 0.3792, 0.6806, 0.4623, 0.9167, 0.4623, 0.9167, 0.3792, 0.6806, 1.0, 0.9167, 1.0, 0.9167, 0.9167, 0.6806, 0.9167, 0.6806, 0.9167, 0.9167, 0.9167, 0.9167, 0.08333, 0.6806, 0.08333, 0.0, 1.0, 0.08333, 1.0, 0.08333, 0.9167, 0.0, 0.9167, 0.0, 0.9167, 0.08333, 0.9167, 0.08333, 0.08333, 0.0, 0.08333, 0.3194, 0.4623, 0.08333, 0.4623, 0.08333, 0.6602, 0.3194, 0.6602, 0.3194, 0.9167, 0.08333, 0.9167, 0.08333, 0.08333, 0.3194, 0.08333, 0.6806, 0.4623, 0.9167, 0.4623, 0.9167, 0.6602, 0.6806, 0.6602, 0.08333, 0.4623, 0.0, 0.4623, 0.0, 0.6602, 0.08333, 0.6602, 0.3194, 0.4623, 0.6806, 0.4623, 0.6806, 0.6602, 0.3194, 0.6602, 0.08333, 0.4623, 0.9167, 0.4623, 0.9167, 0.6602, 0.08333, 0.6602, 0.9167, 1.0, 1.0, 1.0, 1.0, 0.9167, 0.9167, 0.9167, 0.9167, 0.9167, 1.0, 0.9167, 1.0, 0.08333, 0.9167, 0.08333, 1.0, 0.3792, 1.0, 0.4623, 0.9167, 0.4623, 0.9167, 0.3792, 0.9167, 0.3792, 0.9167, 0.4623, 0.08333, 0.4623, 0.08333, 0.3792, 0.0, 0.3792, 0.0, 0.4623, 0.08333, 0.4623, 0.08333, 0.3792, 0.08333, 0.3792, 0.08333, 0.4623, 0.9167, 0.4623, 0.9167, 0.3792, 0.9167, 0.9167, 0.6806, 0.9167, 0.6806, 0.08333, 0.9167, 0.08333, 0.6806, 0.9167, 0.3194, 0.9167, 0.3194, 0.08333, 0.6806, 0.08333, 0.08333, 0.4623, 0.3194, 0.4623, 0.3194, 0.6602, 0.08333, 0.6602, 1.0, 0.4623, 0.9167, 0.4623, 0.9167, 0.6602, 1.0, 0.6602, 0.08333, 0.9167, 0.3194, 0.9167, 0.3194, 0.08333, 0.08333, 0.08333, 0.3194, 0.9167, 0.6806, 0.9167, 0.6806, 0.08333, 0.3194, 0.08333, 0.08333, 1.0, 0.3194, 1.0, 0.3194, 0.9167, 0.08333, 0.9167, 0.3194, 1.0, 0.6806, 1.0, 0.6806, 0.9167, 0.3194, 0.9167, 0.08333, 0.3792, 0.08333, 0.4623, 0.3194, 0.4623, 0.3194, 0.3792, 0.3194, 0.3792, 0.3194, 0.4623, 0.6806, 0.4623, 0.6806, 0.3792, 0.9167, 0.3792, 0.9167, 0.4623, 0.6806, 0.4623, 0.6806, 0.3792, 0.6806, 0.3792, 0.6806, 0.4623, 0.3194, 0.4623, 0.3194, 0.3792, 0.08333, 0.08333, 0.3194, 0.08333, 0.3194, 0.0, 0.08333, 0.0, 0.3194, 0.08333, 0.6806, 0.08333, 0.6806, 0.0, 0.3194, 0.0, 0.9167, 0.4623, 0.6806, 0.4623, 0.6806, 0.6602, 0.9167, 0.6602, 0.6806, 0.08333, 0.3194, 0.08333, 0.3194, 0.0, 0.6806, 0.0, 0.08333, 0.08333, 0.0, 0.08333, 0.0, 0.0, 0.08333, 0.0, 1.0, 0.08333, 0.9167, 0.08333, 0.9167, 0.0, 1.0, 0.0, 0.3194, 0.08333, 0.08333, 0.08333, 0.08333, 0.0, 0.3194, 0.0, 0.3194, 1.0, 0.08333, 1.0, 0.08333, 0.9167, 0.3194, 0.9167, 1.0, 1.0, 0.9167, 1.0, 0.9167, 0.9167, 1.0, 0.9167, 1.0, 0.9167, 0.9167, 0.9167, 0.9167, 0.08333, 1.0, 0.08333, 0.08333, 1.0, 0.0, 1.0, 0.0, 0.9167, 0.08333, 0.9167, 0.08333, 0.9167, 0.0, 0.9167, 0.0, 0.08333, 0.08333, 0.08333, 0.9167, 1.0, 0.6806, 1.0, 0.6806, 0.9167, 0.9167, 0.9167, 0.6806, 1.0, 0.3194, 1.0, 0.3194, 0.9167, 0.6806, 0.9167, 0.9167, 0.08333, 0.6806, 0.08333, 0.6806, 0.0, 0.9167, 0.0, 0.0, 0.4623, 0.08333, 0.4623, 0.08333, 0.6602, 0.0, 0.6602, 0.08333, 0.4623, 0.0, 0.4623, 0.0, 0.6602, 0.08333, 0.6602, 0.9167, 0.4623, 0.08333, 0.4623, 0.08333, 0.6602, 0.9167, 0.6602, 0.08333, 0.4623, 0.9167, 0.4623, 0.9167, 0.6602, 0.08333, 0.6602, 1.0, 0.4623, 0.9167, 0.4623, 0.9167, 0.6602, 1.0, 0.6602, 0.0, 0.4623, 0.08333, 0.4623, 0.08333, 0.6602, 0.0, 0.6602, 0.3194, 0.4623, 0.08333, 0.4623, 0.08333, 0.6602, 0.3194, 0.6602, 0.9167, 0.4623, 1.0, 0.4623, 1.0, 0.6602, 0.9167, 0.6602, 0.6806, 0.4623, 0.9167, 0.4623, 0.9167, 0.6602, 0.6806, 0.6602, 0.0, 0.4623, 0.08333, 0.4623, 0.08333, 0.6602, 0.0, 0.6602, 0.6806, 0.4623, 0.3194, 0.4623, 0.3194, 0.6602, 0.6806, 0.6602, 0.08333, 0.4623, 0.3194, 0.4623, 0.3194, 0.6602, 0.08333, 0.6602, 0.9167, 0.4623, 1.0, 0.4623, 1.0, 0.6602, 0.9167, 0.6602])
me_002.materials.append(mat_dirty_terrazzo_vddjfci)
me_002.use_remesh_fix_poles = True
me_002.use_remesh_preserve_attributes = False
me_002.update()
me_003 = bpy.data.meshes.new('立方体.003')
me_003.from_pydata([(-1.0, -1.0, -0.02346), (-1.0, -1.0, 0.1427), (-1.0, 1.0, -0.02346), (-1.0, 1.0, 0.1427), (1.0, -1.0, -0.02346), (1.0, -1.0, 0.1427), (1.0, 1.0, -0.02346), (1.0, 1.0, 0.1427), (0.8333, 1.0, -0.02346), (-0.8333, 1.0, -0.02346), (-0.8333, 1.0, 0.1427), (0.8333, 1.0, 0.1427), (-0.8333, -1.0, -0.02346), (0.8333, -1.0, -0.02346), (0.8333, -1.0, 0.1427), (-0.8333, -1.0, 0.1427), (-1.0, 0.8333, -0.02346), (-1.0, -0.8333, -0.02346), (-1.0, -0.8333, 0.1427), (-1.0, 0.8333, 0.1427), (1.0, -0.8333, -0.02346), (1.0, 0.8333, -0.02346), (1.0, 0.8333, 0.1427), (1.0, -0.8333, 0.1427), (0.8333, 0.8333, 0.1427), (0.8333, -0.8333, 0.1427), (-0.8333, 0.8333, 0.1427), (-0.8333, -0.8333, 0.1427), (-0.8333, 0.8333, -0.02346), (-0.8333, -0.8333, -0.02346), (0.8333, 0.8333, -0.02346), (0.8333, -0.8333, -0.02346), (0.3611, 1.0, -0.02346), (-0.3611, 1.0, -0.02346), (-0.3611, 1.0, 0.1427), (0.3611, 1.0, 0.1427), (-0.3611, -1.0, -0.02346), (0.3611, -1.0, -0.02346), (0.3611, -1.0, 0.1427), (-0.3611, -1.0, 0.1427), (0.3611, 0.8333, -0.02346), (-0.3611, 0.8333, -0.02346), (0.3611, -0.8333, -0.02346), (-0.3611, -0.8333, -0.02346), (-0.3611, 0.8333, 0.1427), (0.3611, 0.8333, 0.1427), (-0.3611, -0.8333, 0.1427), (0.3611, -0.8333, 0.1427), (-1.0, 0.8333, 0.5386), (-1.0, 1.0, 0.5386), (0.8333, 1.0, 0.5386), (1.0, 1.0, 0.5386), (1.0, -0.8333, 0.5386), (1.0, -1.0, 0.5386), (-0.8333, -1.0, 0.5386), (-1.0, -1.0, 0.5386), (-0.8333, 1.0, 0.5386), (0.3611, 1.0, 0.5386), (0.8333, -1.0, 0.5386), (-0.3611, -1.0, 0.5386), (0.8333, -0.8333, 0.5386), (-0.8333, -0.8333, 0.5386), (-1.0, -0.8333, 0.5386), (1.0, 0.8333, 0.5386), (0.8333, 0.8333, 0.5386), (-0.8333, 0.8333, 0.5386), (0.3611, 0.8333, 0.5386), (0.3611, -0.8333, 0.5386), (-0.3611, 1.0, 0.5386), (0.3611, -1.0, 0.5386), (-0.3611, 0.8333, 0.5386), (-0.3611, -0.8333, 0.5386)], [], [(16, 19, 3, 2), (8, 11, 7, 6), (20, 23, 5, 4), (12, 15, 1, 0), (31, 20, 4, 13), (18, 1, 55, 62), (11, 35, 57, 50), (24, 25, 60, 64), (17, 29, 12, 0), (42, 31, 13, 37), (4, 5, 14, 13), (36, 39, 15, 12), (2, 3, 10, 9), (32, 35, 11, 8), (32, 8, 30, 40), (40, 30, 31, 42), (2, 9, 28, 16), (16, 28, 29, 17), (46, 27, 61, 71), (44, 26, 27, 46), (38, 14, 58, 69), (10, 3, 49, 56), (44, 45, 66, 70), (23, 22, 63, 52), (8, 6, 21, 30), (30, 21, 20, 31), (6, 7, 22, 21), (21, 22, 23, 20), (0, 1, 18, 17), (17, 18, 19, 16), (24, 45, 47, 25), (45, 44, 46, 47), (26, 44, 70, 65), (7, 11, 50, 51), (28, 41, 43, 29), (41, 40, 42, 43), (9, 33, 41, 28), (33, 32, 40, 41), (9, 10, 34, 33), (33, 34, 35, 32), (13, 14, 38, 37), (37, 38, 39, 36), (29, 43, 36, 12), (43, 42, 37, 36), (25, 47, 67, 60), (47, 46, 39, 38), (61, 62, 55, 54), (52, 60, 58, 53), (71, 61, 54, 59), (68, 56, 65, 70), (51, 50, 64, 63), (63, 64, 60, 52), (56, 49, 48, 65), (65, 48, 62, 61), (50, 57, 66, 64), (57, 68, 70, 66), (60, 67, 69, 58), (5, 23, 52, 53), (47, 38, 69, 67), (19, 18, 62, 48), (27, 26, 65, 61), (3, 19, 48, 49), (39, 46, 71, 59), (34, 10, 56, 68), (14, 5, 53, 58), (45, 24, 64, 66), (1, 15, 54, 55), (35, 34, 68, 57), (15, 39, 59, 54), (22, 7, 51, 63)])
me_003.polygons.foreach_set('use_smooth', [True] * 70)
_uv = me_003.uv_layers.new(name='UVマップ')
_uv.uv.foreach_set('vector', [0.9167, 0.3792, 0.9167, 0.4623, 1.0, 0.4623, 1.0, 0.3792, 0.9167, 0.3792, 0.9167, 0.4623, 1.0, 0.4623, 1.0, 0.3792, 0.08333, 0.3792, 0.08333, 0.4623, 0.0, 0.4623, 0.0, 0.3792, 0.08333, 0.3792, 0.08333, 0.4623, 0.0, 0.4623, 0.0, 0.3792, 0.9167, 0.08333, 1.0, 0.08333, 1.0, 0.0, 0.9167, 0.0, 0.08333, 0.4623, 0.0, 0.4623, 0.0, 0.6602, 0.08333, 0.6602, 0.9167, 0.4623, 0.6806, 0.4623, 0.6806, 0.6602, 0.9167, 0.6602, 0.9167, 0.4623, 0.08333, 0.4623, 0.08333, 0.6602, 0.9167, 0.6602, 0.0, 0.08333, 0.08333, 0.08333, 0.08333, 0.0, 0.0, 0.0, 0.6806, 0.08333, 0.9167, 0.08333, 0.9167, 0.0, 0.6806, 0.0, 1.0, 0.3792, 1.0, 0.4623, 0.9167, 0.4623, 0.9167, 0.3792, 0.3194, 0.3792, 0.3194, 0.4623, 0.08333, 0.4623, 0.08333, 0.3792, 0.0, 0.3792, 0.0, 0.4623, 0.08333, 0.4623, 0.08333, 0.3792, 0.6806, 0.3792, 0.6806, 0.4623, 0.9167, 0.4623, 0.9167, 0.3792, 0.6806, 1.0, 0.9167, 1.0, 0.9167, 0.9167, 0.6806, 0.9167, 0.6806, 0.9167, 0.9167, 0.9167, 0.9167, 0.08333, 0.6806, 0.08333, 0.0, 1.0, 0.08333, 1.0, 0.08333, 0.9167, 0.0, 0.9167, 0.0, 0.9167, 0.08333, 0.9167, 0.08333, 0.08333, 0.0, 0.08333, 0.3194, 0.4623, 0.08333, 0.4623, 0.08333, 0.6602, 0.3194, 0.6602, 0.3194, 0.9167, 0.08333, 0.9167, 0.08333, 0.08333, 0.3194, 0.08333, 0.6806, 0.4623, 0.9167, 0.4623, 0.9167, 0.6602, 0.6806, 0.6602, 0.08333, 0.4623, 0.0, 0.4623, 0.0, 0.6602, 0.08333, 0.6602, 0.3194, 0.4623, 0.6806, 0.4623, 0.6806, 0.6602, 0.3194, 0.6602, 0.08333, 0.4623, 0.9167, 0.4623, 0.9167, 0.6602, 0.08333, 0.6602, 0.9167, 1.0, 1.0, 1.0, 1.0, 0.9167, 0.9167, 0.9167, 0.9167, 0.9167, 1.0, 0.9167, 1.0, 0.08333, 0.9167, 0.08333, 1.0, 0.3792, 1.0, 0.4623, 0.9167, 0.4623, 0.9167, 0.3792, 0.9167, 0.3792, 0.9167, 0.4623, 0.08333, 0.4623, 0.08333, 0.3792, 0.0, 0.3792, 0.0, 0.4623, 0.08333, 0.4623, 0.08333, 0.3792, 0.08333, 0.3792, 0.08333, 0.4623, 0.9167, 0.4623, 0.9167, 0.3792, 0.9167, 0.9167, 0.6806, 0.9167, 0.6806, 0.08333, 0.9167, 0.08333, 0.6806, 0.9167, 0.3194, 0.9167, 0.3194, 0.08333, 0.6806, 0.08333, 0.08333, 0.4623, 0.3194, 0.4623, 0.3194, 0.6602, 0.08333, 0.6602, 1.0, 0.4623, 0.9167, 0.4623, 0.9167, 0.6602, 1.0, 0.6602, 0.08333, 0.9167, 0.3194, 0.9167, 0.3194, 0.08333, 0.08333, 0.08333, 0.3194, 0.9167, 0.6806, 0.9167, 0.6806, 0.08333, 0.3194, 0.08333, 0.08333, 1.0, 0.3194, 1.0, 0.3194, 0.9167, 0.08333, 0.9167, 0.3194, 1.0, 0.6806, 1.0, 0.6806, 0.9167, 0.3194, 0.9167, 0.08333, 0.3792, 0.08333, 0.4623, 0.3194, 0.4623, 0.3194, 0.3792, 0.3194, 0.3792, 0.3194, 0.4623, 0.6806, 0.4623, 0.6806, 0.3792, 0.9167, 0.3792, 0.9167, 0.4623, 0.6806, 0.4623, 0.6806, 0.3792, 0.6806, 0.3792, 0.6806, 0.4623, 0.3194, 0.4623, 0.3194, 0.3792, 0.08333, 0.08333, 0.3194, 0.08333, 0.3194, 0.0, 0.08333, 0.0, 0.3194, 0.08333, 0.6806, 0.08333, 0.6806, 0.0, 0.3194, 0.0, 0.9167, 0.4623, 0.6806, 0.4623, 0.6806, 0.6602, 0.9167, 0.6602, 0.6806, 0.08333, 0.3194, 0.08333, 0.3194, 0.0, 0.6806, 0.0, 0.08333, 0.08333, 0.0, 0.08333, 0.0, 0.0, 0.08333, 0.0, 1.0, 0.08333, 0.9167, 0.08333, 0.9167, 0.0, 1.0, 0.0, 0.3194, 0.08333, 0.08333, 0.08333, 0.08333, 0.0, 0.3194, 0.0, 0.3194, 1.0, 0.08333, 1.0, 0.08333, 0.9167, 0.3194, 0.9167, 1.0, 1.0, 0.9167, 1.0, 0.9167, 0.9167, 1.0, 0.9167, 1.0, 0.9167, 0.9167, 0.9167, 0.9167, 0.08333, 1.0, 0.08333, 0.08333, 1.0, 0.0, 1.0, 0.0, 0.9167, 0.08333, 0.9167, 0.08333, 0.9167, 0.0, 0.9167, 0.0, 0.08333, 0.08333, 0.08333, 0.9167, 1.0, 0.6806, 1.0, 0.6806, 0.9167, 0.9167, 0.9167, 0.6806, 1.0, 0.3194, 1.0, 0.3194, 0.9167, 0.6806, 0.9167, 0.9167, 0.08333, 0.6806, 0.08333, 0.6806, 0.0, 0.9167, 0.0, 0.0, 0.4623, 0.08333, 0.4623, 0.08333, 0.6602, 0.0, 0.6602, 0.08333, 0.4623, 0.0, 0.4623, 0.0, 0.6602, 0.08333, 0.6602, 0.9167, 0.4623, 0.08333, 0.4623, 0.08333, 0.6602, 0.9167, 0.6602, 0.08333, 0.4623, 0.9167, 0.4623, 0.9167, 0.6602, 0.08333, 0.6602, 1.0, 0.4623, 0.9167, 0.4623, 0.9167, 0.6602, 1.0, 0.6602, 0.0, 0.4623, 0.08333, 0.4623, 0.08333, 0.6602, 0.0, 0.6602, 0.3194, 0.4623, 0.08333, 0.4623, 0.08333, 0.6602, 0.3194, 0.6602, 0.9167, 0.4623, 1.0, 0.4623, 1.0, 0.6602, 0.9167, 0.6602, 0.6806, 0.4623, 0.9167, 0.4623, 0.9167, 0.6602, 0.6806, 0.6602, 0.0, 0.4623, 0.08333, 0.4623, 0.08333, 0.6602, 0.0, 0.6602, 0.6806, 0.4623, 0.3194, 0.4623, 0.3194, 0.6602, 0.6806, 0.6602, 0.08333, 0.4623, 0.3194, 0.4623, 0.3194, 0.6602, 0.08333, 0.6602, 0.9167, 0.4623, 1.0, 0.4623, 1.0, 0.6602, 0.9167, 0.6602])
me_003.materials.append(mat_dirty_terrazzo_vddjfci)
me_003.use_remesh_fix_poles = True
me_003.use_remesh_preserve_attributes = False
me_003.update()
me_004 = bpy.data.meshes.new('立方体.004')
me_004.from_pydata([(-1.772, -1.742, -0.02346), (-1.772, 2.18, -0.02346), (1.713, -1.742, -0.02346), (1.713, 2.18, -0.02346), (1.547, 2.18, -0.02346), (-1.605, 2.18, -0.02346), (-1.605, -1.742, -0.02346), (1.547, -1.742, -0.02346), (-1.772, 2.013, -0.02346), (-1.772, -1.575, -0.02346), (1.713, -1.575, -0.02346), (1.713, 2.013, -0.02346), (-1.605, 2.013, -0.02346), (-1.605, -1.575, -0.02346), (1.547, 2.013, -0.02346), (1.547, -1.575, -0.02346), (0.3611, 2.18, -0.02346), (-0.3611, 2.18, -0.02346), (-0.3611, -1.742, -0.02346), (0.3611, -1.742, -0.02346), (0.3611, 2.013, -0.02346), (-0.3611, 2.013, -0.02346), (0.3611, -1.575, -0.02346), (-0.3611, -1.575, -0.02346), (0.3611, -1.575, 0.1445), (0.3611, 2.013, 0.1445), (-0.3611, -1.742, 0.1445), (0.3611, 2.18, 0.1445), (-0.3611, -1.575, 0.1445), (-0.3611, 2.013, 0.1445), (1.547, 2.013, 0.1445), (-1.605, 2.013, 0.1445), (1.713, -1.575, 0.1445), (-1.772, 2.013, 0.1445), (1.547, -1.575, 0.1445), (-1.605, -1.575, 0.1445), (0.3611, -1.742, 0.1445), (-1.605, -1.742, 0.1445), (-0.3611, 2.18, 0.1445), (1.547, 2.18, 0.1445), (1.713, -1.742, 0.1445), (1.547, -1.742, 0.1445), (1.713, 2.18, 0.1445), (1.713, 2.013, 0.1445), (-1.772, 2.18, 0.1445), (-1.605, 2.18, 0.1445), (-1.772, -1.742, 0.1445), (-1.772, -1.575, 0.1445), (0.3611, -1.575, 0.4869), (0.3611, -1.742, 0.4869), (-0.3611, -1.575, 0.4869), (-0.3611, -1.742, 0.4869), (0.3611, 2.18, 0.4869), (0.3611, 2.013, 0.4869), (-0.3611, 2.18, 0.4869), (-0.3611, 2.013, 0.4869), (1.547, -1.575, 0.4869), (1.547, 2.013, 0.4869), (-1.605, -1.742, 0.4869), (1.547, 2.18, 0.4869), (1.713, -1.575, 0.4869), (1.713, 2.013, 0.4869), (-1.605, -1.575, 0.4869), (-1.772, -1.575, 0.4869), (-1.605, 2.013, 0.4869), (-1.772, 2.013, 0.4869), (-1.605, 2.18, 0.4869), (1.713, -1.742, 0.4869), (-1.772, 2.18, 0.4869), (1.547, -1.742, 0.4869), (-1.772, -1.742, 0.4869), (1.713, 2.18, 0.4869)], [], [(15, 7, 2, 10), (9, 0, 6, 13), (22, 19, 7, 15), (16, 20, 14, 4), (20, 22, 15, 14), (1, 8, 12, 5), (8, 9, 13, 12), (4, 14, 11, 3), (14, 15, 10, 11), (6, 0, 46, 37), (12, 13, 23, 21), (21, 23, 22, 20), (5, 12, 21, 17), (17, 21, 20, 16), (16, 4, 39, 27), (0, 9, 47, 46), (3, 11, 43, 42), (9, 8, 33, 47), (13, 6, 18, 23), (23, 18, 19, 22), (8, 1, 44, 33), (19, 18, 26, 36), (5, 17, 38, 45), (18, 6, 37, 26), (4, 3, 42, 39), (1, 5, 45, 44), (11, 10, 32, 43), (2, 7, 41, 40), (10, 2, 40, 32), (7, 19, 36, 41), (17, 16, 27, 38), (32, 40, 67, 60), (36, 26, 51, 49), (45, 38, 54, 66), (43, 32, 60, 61), (29, 25, 24, 28), (31, 29, 28, 35), (30, 25, 53, 57), (37, 46, 70, 58), (25, 29, 55, 53), (41, 36, 49, 69), (25, 30, 34, 24), (46, 47, 63, 70), (31, 35, 62, 64), (24, 34, 56, 48), (44, 45, 66, 68), (50, 48, 49, 51), (62, 50, 51, 58), (54, 52, 53, 55), (66, 54, 55, 64), (57, 61, 60, 56), (59, 71, 61, 57), (65, 64, 62, 63), (68, 66, 64, 65), (52, 59, 57, 53), (48, 56, 69, 49), (63, 62, 58, 70), (56, 60, 67, 69), (35, 28, 50, 62), (39, 42, 71, 59), (26, 37, 58, 51), (47, 33, 65, 63), (29, 31, 64, 55), (40, 41, 69, 67), (38, 27, 52, 54), (33, 44, 68, 65), (34, 30, 57, 56), (42, 43, 61, 71), (27, 39, 59, 52), (28, 24, 48, 50)])
me_004.polygons.foreach_set('use_smooth', [True] * 70)
_uv = me_004.uv_layers.new(name='UVマップ')
_uv.uv.foreach_set('vector', [0.8992, 0.04249, 0.8992, 2.98e-08, 0.9417, 2.98e-08, 0.9417, 0.04249, 0.05316, 0.04249, 0.05316, 2.98e-08, 0.09565, 2.98e-08, 0.09565, 0.04249, 0.597, 0.04249, 0.597, 2.98e-08, 0.8992, 2.98e-08, 0.8992, 0.04249, 0.597, 1.0, 0.597, 0.9575, 0.8992, 0.9575, 0.8992, 1.0, 0.597, 0.9575, 0.597, 0.04249, 0.8992, 0.04249, 0.8992, 0.9575, 0.05316, 1.0, 0.05316, 0.9575, 0.09565, 0.9575, 0.09565, 1.0, 0.05316, 0.9575, 0.05316, 0.04249, 0.09565, 0.04249, 0.09565, 0.9575, 0.8992, 1.0, 0.8992, 0.9575, 0.9417, 0.9575, 0.9417, 1.0, 0.8992, 0.9575, 0.8992, 0.04249, 0.9417, 0.04249, 0.9417, 0.9575, 0.09565, 0.4413, 0.05316, 0.4413, 0.05316, 0.4841, 0.09565, 0.4841, 0.09565, 0.9575, 0.09565, 0.04249, 0.4128, 0.04249, 0.4128, 0.9575, 0.4128, 0.9575, 0.4128, 0.04249, 0.597, 0.04249, 0.597, 0.9575, 0.09565, 1.0, 0.09565, 0.9575, 0.4128, 0.9575, 0.4128, 1.0, 0.4128, 1.0, 0.4128, 0.9575, 0.597, 0.9575, 0.597, 1.0, 0.597, 0.4413, 0.8992, 0.4413, 0.8992, 0.4841, 0.597, 0.4841, 2.98e-08, 0.4413, 0.04249, 0.4413, 0.04249, 0.4841, 2.98e-08, 0.4841, 1.0, 0.4413, 0.9575, 0.4413, 0.9575, 0.4841, 1.0, 0.4841, 0.04249, 0.4413, 0.9575, 0.4413, 0.9575, 0.4841, 0.04249, 0.4841, 0.09565, 0.04249, 0.09565, 2.98e-08, 0.4128, 2.98e-08, 0.4128, 0.04249, 0.4128, 0.04249, 0.4128, 2.98e-08, 0.597, 2.98e-08, 0.597, 0.04249, 0.9575, 0.4413, 1.0, 0.4413, 1.0, 0.4841, 0.9575, 0.4841, 0.597, 0.4413, 0.4128, 0.4413, 0.4128, 0.4841, 0.597, 0.4841, 0.09565, 0.4413, 0.4128, 0.4413, 0.4128, 0.4841, 0.09565, 0.4841, 0.4128, 0.4413, 0.09565, 0.4413, 0.09565, 0.4841, 0.4128, 0.4841, 0.8992, 0.4413, 0.9417, 0.4413, 0.9417, 0.4841, 0.8992, 0.4841, 0.05316, 0.4413, 0.09565, 0.4413, 0.09565, 0.4841, 0.05316, 0.4841, 0.9575, 0.4413, 0.04249, 0.4413, 0.04249, 0.4841, 0.9575, 0.4841, 0.9417, 0.4413, 0.8992, 0.4413, 0.8992, 0.4841, 0.9417, 0.4841, 0.04249, 0.4413, 2.98e-08, 0.4413, 2.98e-08, 0.4841, 0.04249, 0.4841, 0.8992, 0.4413, 0.597, 0.4413, 0.597, 0.4841, 0.8992, 0.4841, 0.4128, 0.4413, 0.597, 0.4413, 0.597, 0.4841, 0.4128, 0.4841, 0.04249, 0.4841, 2.98e-08, 0.4841, 2.98e-08, 0.5714, 0.04249, 0.5714, 0.597, 0.4841, 0.4128, 0.4841, 0.4128, 0.5714, 0.597, 0.5714, 0.09565, 0.4841, 0.4128, 0.4841, 0.4128, 0.5714, 0.09565, 0.5714, 0.9575, 0.4841, 0.04249, 0.4841, 0.04249, 0.5714, 0.9575, 0.5714, 0.4128, 0.9575, 0.597, 0.9575, 0.597, 0.04249, 0.4128, 0.04249, 0.09565, 0.9575, 0.4128, 0.9575, 0.4128, 0.04249, 0.09565, 0.04249, 0.8992, 0.4841, 0.597, 0.4841, 0.597, 0.5714, 0.8992, 0.5714, 0.09565, 0.4841, 0.05316, 0.4841, 0.05316, 0.5714, 0.09565, 0.5714, 0.597, 0.4841, 0.4128, 0.4841, 0.4128, 0.5714, 0.597, 0.5714, 0.8992, 0.4841, 0.597, 0.4841, 0.597, 0.5714, 0.8992, 0.5714, 0.597, 0.9575, 0.8992, 0.9575, 0.8992, 0.04249, 0.597, 0.04249, 2.98e-08, 0.4841, 0.04249, 0.4841, 0.04249, 0.5714, 2.98e-08, 0.5714, 0.9575, 0.4841, 0.04249, 0.4841, 0.04249, 0.5714, 0.9575, 0.5714, 0.597, 0.4841, 0.8992, 0.4841, 0.8992, 0.5714, 0.597, 0.5714, 0.05316, 0.4841, 0.09565, 0.4841, 0.09565, 0.5714, 0.05316, 0.5714, 0.4128, 0.04249, 0.597, 0.04249, 0.597, 2.98e-08, 0.4128, 2.98e-08, 0.09565, 0.04249, 0.4128, 0.04249, 0.4128, 2.98e-08, 0.09565, 2.98e-08, 0.4128, 1.0, 0.597, 1.0, 0.597, 0.9575, 0.4128, 0.9575, 0.09565, 1.0, 0.4128, 1.0, 0.4128, 0.9575, 0.09565, 0.9575, 0.8992, 0.9575, 0.9417, 0.9575, 0.9417, 0.04249, 0.8992, 0.04249, 0.8992, 1.0, 0.9417, 1.0, 0.9417, 0.9575, 0.8992, 0.9575, 0.05316, 0.9575, 0.09565, 0.9575, 0.09565, 0.04249, 0.05316, 0.04249, 0.05316, 1.0, 0.09565, 1.0, 0.09565, 0.9575, 0.05316, 0.9575, 0.597, 1.0, 0.8992, 1.0, 0.8992, 0.9575, 0.597, 0.9575, 0.597, 0.04249, 0.8992, 0.04249, 0.8992, 2.98e-08, 0.597, 2.98e-08, 0.05316, 0.04249, 0.09565, 0.04249, 0.09565, 2.98e-08, 0.05316, 2.98e-08, 0.8992, 0.04249, 0.9417, 0.04249, 0.9417, 2.98e-08, 0.8992, 2.98e-08, 0.09565, 0.4841, 0.4128, 0.4841, 0.4128, 0.5714, 0.09565, 0.5714, 0.8992, 0.4841, 0.9417, 0.4841, 0.9417, 0.5714, 0.8992, 0.5714, 0.4128, 0.4841, 0.09565, 0.4841, 0.09565, 0.5714, 0.4128, 0.5714, 0.04249, 0.4841, 0.9575, 0.4841, 0.9575, 0.5714, 0.04249, 0.5714, 0.4128, 0.4841, 0.09565, 0.4841, 0.09565, 0.5714, 0.4128, 0.5714, 0.9417, 0.4841, 0.8992, 0.4841, 0.8992, 0.5714, 0.9417, 0.5714, 0.4128, 0.4841, 0.597, 0.4841, 0.597, 0.5714, 0.4128, 0.5714, 0.9575, 0.4841, 1.0, 0.4841, 1.0, 0.5714, 0.9575, 0.5714, 0.04249, 0.4841, 0.9575, 0.4841, 0.9575, 0.5714, 0.04249, 0.5714, 1.0, 0.4841, 0.9575, 0.4841, 0.9575, 0.5714, 1.0, 0.5714, 0.597, 0.4841, 0.8992, 0.4841, 0.8992, 0.5714, 0.597, 0.5714, 0.4128, 0.4841, 0.597, 0.4841, 0.597, 0.5714, 0.4128, 0.5714])
me_004.materials.append(mat_dirty_terrazzo_vddjfci)
me_004.use_remesh_fix_poles = True
me_004.use_remesh_preserve_attributes = False
me_004.update()
me_005 = bpy.data.meshes.new('立方体.005')
me_005.from_pydata([(-1.0, -1.0, -1.0), (-1.0, -1.0, 1.0), (-1.0, 1.0, -1.0), (-1.0, 1.0, 1.0), (1.0, -1.0, -1.0), (1.0, -1.0, 1.0), (1.0, 1.0, -1.0), (1.0, 1.0, 1.0)], [], [(0, 1, 3, 2), (2, 3, 7, 6), (6, 7, 5, 4), (4, 5, 1, 0), (2, 6, 4, 0), (7, 3, 1, 5)])
_uv = me_005.uv_layers.new(name='UVマップ')
_uv.uv.foreach_set('vector', [0.0, 0.0, 0.0, 1.0, 1.0, 1.0, 1.0, 0.0, 0.0, 0.0, 0.0, 1.0, 1.0, 1.0, 1.0, 0.0, 1.0, 0.0, 1.0, 1.0, 0.0, 1.0, 0.0, 0.0, 1.0, 0.0, 1.0, 1.0, 0.0, 1.0, 0.0, 0.0, 0.0, 1.0, 1.0, 1.0, 1.0, 0.0, 0.0, 0.0, 1.0, 1.0, 0.0, 1.0, 0.0, 0.0, 1.0, 0.0])
me_005.materials.append(mat_dirty_terrazzo_vddjfci)
me_005.use_remesh_fix_poles = True
me_005.use_remesh_preserve_attributes = False
me_005.update()
me_006 = bpy.data.meshes.new('立方体.006')
me_006.from_pydata([(-1.0, -1.0, -1.0), (-1.0, -1.0, 1.0), (-1.0, 1.0, -1.0), (-1.0, 1.0, 1.0), (1.0, -1.0, -1.0), (1.0, -1.0, 1.0), (1.0, 1.0, -1.0), (1.0, 1.0, 1.0)], [], [(0, 1, 3, 2), (2, 3, 7, 6), (6, 7, 5, 4), (4, 5, 1, 0), (2, 6, 4, 0), (7, 3, 1, 5)])
_uv = me_006.uv_layers.new(name='UVマップ')
_uv.uv.foreach_set('vector', [0.0, 0.0, 0.0, 1.0, 1.0, 1.0, 1.0, 0.0, 0.0, 0.0, 0.0, 1.0, 1.0, 1.0, 1.0, 0.0, 1.0, 0.0, 1.0, 1.0, 0.0, 1.0, 0.0, 0.0, 1.0, 0.0, 1.0, 1.0, 0.0, 1.0, 0.0, 0.0, 0.0, 1.0, 1.0, 1.0, 1.0, 0.0, 0.0, 0.0, 1.0, 1.0, 0.0, 1.0, 0.0, 0.0, 1.0, 0.0])
me_006.materials.append(mat_dirty_terrazzo_vddjfci)
me_006.use_remesh_fix_poles = True
me_006.use_remesh_preserve_attributes = False
me_006.update()
me_007 = bpy.data.meshes.new('立方体.007')
me_007.from_pydata([(-1.0, -1.0, -1.0), (-1.0, -1.0, 1.0), (-1.0, 1.0, -1.0), (-1.0, 1.0, 1.0), (1.0, -1.0, -1.0), (1.0, -1.0, 1.0), (1.0, 1.0, -1.0), (1.0, 1.0, 1.0)], [], [(0, 1, 3, 2), (2, 3, 7, 6), (6, 7, 5, 4), (4, 5, 1, 0), (2, 6, 4, 0), (7, 3, 1, 5)])
_uv = me_007.uv_layers.new(name='UVマップ')
_uv.uv.foreach_set('vector', [0.375, 0.0, 0.625, 0.0, 0.625, 0.25, 0.375, 0.25, 0.375, 0.25, 0.625, 0.25, 0.625, 0.5, 0.375, 0.5, 0.375, 0.5, 0.625, 0.5, 0.625, 0.75, 0.375, 0.75, 0.375, 0.75, 0.625, 0.75, 0.625, 1.0, 0.375, 1.0, 0.125, 0.5, 0.375, 0.5, 0.375, 0.75, 0.125, 0.75, 0.625, 0.5, 0.875, 0.5, 0.875, 0.75, 0.625, 0.75])
me_007.use_remesh_fix_poles = True
me_007.use_remesh_preserve_attributes = False
me_007.update()
me_008 = bpy.data.meshes.new('立方体.008')
me_008.from_pydata([(-0.9713, -1.047, -0.7489), (-0.9713, -1.047, 1.342), (-0.9713, 1.223, -0.7489), (-0.9713, 1.223, 1.342), (1.014, -1.047, -0.7489), (1.014, -1.047, 1.342), (1.014, 1.223, -0.7489), (1.014, 1.223, 1.342)], [], [(0, 1, 3, 2), (2, 3, 7, 6), (6, 7, 5, 4), (4, 5, 1, 0), (2, 6, 4, 0), (7, 3, 1, 5)])
me_008.polygons.foreach_set('use_smooth', [True] * 6)
_uv = me_008.uv_layers.new(name='UVマップ')
_uv.uv.foreach_set('vector', [0.375, 0.0, 0.625, 0.0, 0.625, 0.25, 0.375, 0.25, 0.375, 0.25, 0.625, 0.25, 0.625, 0.5, 0.375, 0.5, 0.375, 0.5, 0.625, 0.5, 0.625, 0.75, 0.375, 0.75, 0.375, 0.75, 0.625, 0.75, 0.625, 1.0, 0.375, 1.0, 0.125, 0.5, 0.375, 0.5, 0.375, 0.75, 0.125, 0.75, 0.625, 0.5, 0.875, 0.5, 0.875, 0.75, 0.625, 0.75])
me_008.materials.append(mat_x)
me_008.use_remesh_fix_poles = True
me_008.use_remesh_preserve_attributes = False
me_008.update()
me_x_1 = bpy.data.meshes.new('平面')
me_x_1.from_pydata([(-1.0, -1.0, 0.0), (1.0, -1.0, 0.0), (-1.0, 1.0, 0.0), (1.0, 1.0, 0.0)], [], [(0, 1, 3, 2)])
_uv = me_x_1.uv_layers.new(name='UVマップ')
_uv.uv.foreach_set('vector', [0.0, 0.0, 1.0, 0.0, 1.0, 1.0, 0.0, 1.0])
me_x_1.materials.append(mat_verde_alpi_wlhkfhqv)
me_x_1.use_remesh_fix_poles = True
me_x_1.use_remesh_preserve_attributes = False
me_x_1.update()

# ---- objects
ob_x = bpy.data.objects.new('立方体', me_x)
ob_001 = bpy.data.objects.new('立方体.001', me_001)
ob_002 = bpy.data.objects.new('立方体.002', me_002)
ob_003 = bpy.data.objects.new('立方体.003', me_003)
ob_004 = bpy.data.objects.new('立方体.004', me_004)
ob_005 = bpy.data.objects.new('立方体.005', me_005)
ob_006 = bpy.data.objects.new('立方体.006', me_006)
ob_007 = bpy.data.objects.new('立方体.007', me_007)
ob_008 = bpy.data.objects.new('立方体.008', me_008)
ob_x_1 = bpy.data.objects.new('平面', me_x_1)
ob_x_2 = bpy.data.objects.new('カメラ', cam_x)

# ---- transforms, parenting, visibility, modifiers, constraints
ob_x.location = (0.0, 0.0, 6.344)
_m = ob_x.modifiers.new('ベベル', 'BEVEL')
_m.width = 0.01
_m.width_pct = 0.01
_m.segments = 5
_m = ob_x.modifiers.new('流体', 'FLUID')
_m.fluid_type = 'EFFECTOR'
ob_001.location = (0.0, -1.339, 5.15)
ob_001.rotation_euler = (0.0, -0.0, 1.571)
ob_001.scale = (1.3, 1.3, 1.3)
_m = ob_001.modifiers.new('ベベル', 'BEVEL')
_m.width = 0.01
_m.width_pct = 0.01
_m.segments = 5
_m = ob_001.modifiers.new('流体', 'FLUID')
_m.fluid_type = 'EFFECTOR'
ob_002.location = (1.607, -1.756, 3.86)
ob_002.scale = (1.6, 1.6, 1.6)
ob_002.lock_scale = (True, False, False)
_m = ob_002.modifiers.new('ベベル', 'BEVEL')
_m.width = 0.01
_m.width_pct = 0.01
_m.segments = 5
_m = ob_002.modifiers.new('流体', 'FLUID')
_m.fluid_type = 'EFFECTOR'
ob_003.location = (1.565, -2.779, 2.257)
ob_003.scale = (2.186, 2.186, 2.186)
_m = ob_003.modifiers.new('ベベル', 'BEVEL')
_m.width = 0.01
_m.width_pct = 0.01
_m.segments = 5
_m = ob_003.modifiers.new('流体', 'FLUID')
_m.fluid_type = 'EFFECTOR'
ob_004.location = (1.584, -3.096, 0.5021)
ob_004.scale = (2.186, 2.186, 2.186)
_m = ob_004.modifiers.new('ベベル', 'BEVEL')
_m.width = 0.01
_m.width_pct = 0.01
_m.segments = 5
_m = ob_004.modifiers.new('流体', 'FLUID')
_m.fluid_type = 'EFFECTOR'
ob_005.location = (0.0189, 0.1755, 3.545)
ob_005.scale = (0.244, 0.244, 2.832)
_m = ob_005.modifiers.new('流体', 'FLUID')
_m.fluid_type = 'EFFECTOR'
ob_006.location = (2.917, -0.3704, 2.276)
ob_006.scale = (0.244, 0.244, 1.568)
_m = ob_006.modifiers.new('流体', 'FLUID')
_m.fluid_type = 'EFFECTOR'
ob_007.location = (0.0, 0.0, 6.542)
ob_007.scale = (0.8204, 0.8204, 0.04493)
_m = ob_007.modifiers.new('流体', 'FLUID')
_m.fluid_type = 'FLOW'
ob_008.location = (1.443, -2.929, 3.402)
ob_008.scale = (3.444, 3.444, 3.444)
ob_008.display_type = 'SOLID'
_m = ob_008.modifiers.new('流体', 'FLUID')
_m.fluid_type = 'DOMAIN'
_m = ob_008.modifiers.new('Liquid Particle System', 'PARTICLE_SYSTEM')
ob_x_1.location = (1.586, -1.991, 0.4533)
ob_x_1.scale = (10.0, 10.0, 10.0)
ob_x_2.location = (14.04, -15.17, 6.994)
ob_x_2.rotation_euler = (1.347, -1.474e-06, -5.48)
cam_x.dof.focus_object = ob_003

# ---- collection membership
col_collection.objects.link(ob_x)
col_collection.objects.link(ob_001)
col_collection.objects.link(ob_002)
col_collection.objects.link(ob_003)
col_collection.objects.link(ob_004)
col_collection.objects.link(ob_005)
col_collection.objects.link(ob_006)
col_collection.objects.link(ob_007)
col_collection.objects.link(ob_008)
col_collection.objects.link(ob_x_1)
col_collection.objects.link(ob_x_2)

# ---- scene / render settings (as saved in the file)
scene.camera = ob_x_2
scene.frame_start = 1; scene.frame_end = 500; scene.frame_set(390)
scene.render.engine = 'CYCLES'
scene.render.image_settings.file_format = 'FFMPEG'
scene.render.image_settings.color_mode = 'RGB'
scene.render.resolution_x = 1080
scene.cycles.samples = 64
scene.cycles.sampling_pattern = 'TABULATED_SOBOL'
scene.cycles.use_light_tree = False
scene.view_settings.view_transform = 'Filmic'
bpy.context.view_layer.update()

# ---- added for rendering (the .blend has no usable light): sun
light_auto_sun = bpy.data.lights.new('AutoSun', 'SUN')
light_auto_sun.energy = 3.0
light_auto_sun.angle = 0.0523599
ob_auto_sun = bpy.data.objects.new('AutoSun', light_auto_sun)
scene.collection.objects.link(ob_auto_sun)
ob_auto_sun.rotation_euler = (0.872665, 0.174533, 0.523599)
bpy.context.view_layer.update()
